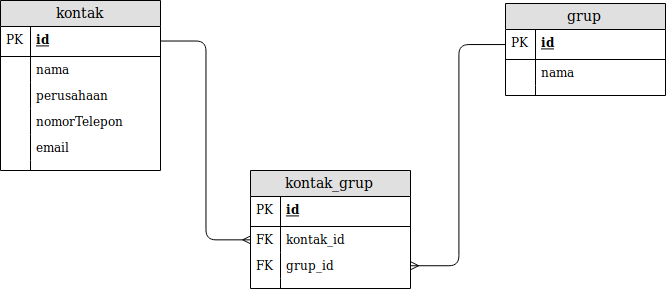

The diagram above was exported from draw.io. Its source (the exported page's mxGraphModel, read from the mxfile embedded in the PNG):
<mxGraphModel dx="931" dy="548" grid="1" gridSize="10" guides="1" tooltips="1" connect="1" arrows="1" fold="1" page="1" pageScale="1" pageWidth="827" pageHeight="1169" math="0" shadow="0">
  <root>
    <mxCell id="0" />
    <mxCell id="1" parent="0" />
    <mxCell id="LiWm-j4g7cxWheVkizXe-1" value="kontak" style="swimlane;fontStyle=0;childLayout=stackLayout;horizontal=1;startSize=26;fillColor=#e0e0e0;horizontalStack=0;resizeParent=1;resizeParentMax=0;resizeLast=0;collapsible=1;marginBottom=0;swimlaneFillColor=#ffffff;align=center;fontSize=14;" vertex="1" parent="1">
      <mxGeometry x="100" y="115" width="160" height="170" as="geometry" />
    </mxCell>
    <mxCell id="LiWm-j4g7cxWheVkizXe-2" value="id" style="shape=partialRectangle;top=0;left=0;right=0;bottom=1;align=left;verticalAlign=middle;fillColor=none;spacingLeft=34;spacingRight=4;overflow=hidden;rotatable=0;points=[[0,0.5],[1,0.5]];portConstraint=eastwest;dropTarget=0;fontStyle=5;fontSize=12;" vertex="1" parent="LiWm-j4g7cxWheVkizXe-1">
      <mxGeometry y="26" width="160" height="30" as="geometry" />
    </mxCell>
    <mxCell id="LiWm-j4g7cxWheVkizXe-3" value="PK" style="shape=partialRectangle;top=0;left=0;bottom=0;fillColor=none;align=left;verticalAlign=middle;spacingLeft=4;spacingRight=4;overflow=hidden;rotatable=0;points=[];portConstraint=eastwest;part=1;fontSize=12;" vertex="1" connectable="0" parent="LiWm-j4g7cxWheVkizXe-2">
      <mxGeometry width="30" height="30" as="geometry" />
    </mxCell>
    <mxCell id="LiWm-j4g7cxWheVkizXe-4" value="nama" style="shape=partialRectangle;top=0;left=0;right=0;bottom=0;align=left;verticalAlign=top;fillColor=none;spacingLeft=34;spacingRight=4;overflow=hidden;rotatable=0;points=[[0,0.5],[1,0.5]];portConstraint=eastwest;dropTarget=0;fontSize=12;" vertex="1" parent="LiWm-j4g7cxWheVkizXe-1">
      <mxGeometry y="56" width="160" height="26" as="geometry" />
    </mxCell>
    <mxCell id="LiWm-j4g7cxWheVkizXe-5" value="" style="shape=partialRectangle;top=0;left=0;bottom=0;fillColor=none;align=left;verticalAlign=top;spacingLeft=4;spacingRight=4;overflow=hidden;rotatable=0;points=[];portConstraint=eastwest;part=1;fontSize=12;" vertex="1" connectable="0" parent="LiWm-j4g7cxWheVkizXe-4">
      <mxGeometry width="30" height="26" as="geometry" />
    </mxCell>
    <mxCell id="LiWm-j4g7cxWheVkizXe-6" value="perusahaan" style="shape=partialRectangle;top=0;left=0;right=0;bottom=0;align=left;verticalAlign=top;fillColor=none;spacingLeft=34;spacingRight=4;overflow=hidden;rotatable=0;points=[[0,0.5],[1,0.5]];portConstraint=eastwest;dropTarget=0;fontSize=12;" vertex="1" parent="LiWm-j4g7cxWheVkizXe-1">
      <mxGeometry y="82" width="160" height="26" as="geometry" />
    </mxCell>
    <mxCell id="LiWm-j4g7cxWheVkizXe-7" value="" style="shape=partialRectangle;top=0;left=0;bottom=0;fillColor=none;align=left;verticalAlign=top;spacingLeft=4;spacingRight=4;overflow=hidden;rotatable=0;points=[];portConstraint=eastwest;part=1;fontSize=12;" vertex="1" connectable="0" parent="LiWm-j4g7cxWheVkizXe-6">
      <mxGeometry width="30" height="26" as="geometry" />
    </mxCell>
    <mxCell id="LiWm-j4g7cxWheVkizXe-8" value="nomorTelepon" style="shape=partialRectangle;top=0;left=0;right=0;bottom=0;align=left;verticalAlign=top;fillColor=none;spacingLeft=34;spacingRight=4;overflow=hidden;rotatable=0;points=[[0,0.5],[1,0.5]];portConstraint=eastwest;dropTarget=0;fontSize=12;" vertex="1" parent="LiWm-j4g7cxWheVkizXe-1">
      <mxGeometry y="108" width="160" height="26" as="geometry" />
    </mxCell>
    <mxCell id="LiWm-j4g7cxWheVkizXe-9" value="" style="shape=partialRectangle;top=0;left=0;bottom=0;fillColor=none;align=left;verticalAlign=top;spacingLeft=4;spacingRight=4;overflow=hidden;rotatable=0;points=[];portConstraint=eastwest;part=1;fontSize=12;" vertex="1" connectable="0" parent="LiWm-j4g7cxWheVkizXe-8">
      <mxGeometry width="30" height="26" as="geometry" />
    </mxCell>
    <mxCell id="LiWm-j4g7cxWheVkizXe-12" value="email" style="shape=partialRectangle;top=0;left=0;right=0;bottom=0;align=left;verticalAlign=top;fillColor=none;spacingLeft=34;spacingRight=4;overflow=hidden;rotatable=0;points=[[0,0.5],[1,0.5]];portConstraint=eastwest;dropTarget=0;fontSize=12;" vertex="1" parent="LiWm-j4g7cxWheVkizXe-1">
      <mxGeometry y="134" width="160" height="26" as="geometry" />
    </mxCell>
    <mxCell id="LiWm-j4g7cxWheVkizXe-13" value="" style="shape=partialRectangle;top=0;left=0;bottom=0;fillColor=none;align=left;verticalAlign=top;spacingLeft=4;spacingRight=4;overflow=hidden;rotatable=0;points=[];portConstraint=eastwest;part=1;fontSize=12;" vertex="1" connectable="0" parent="LiWm-j4g7cxWheVkizXe-12">
      <mxGeometry width="30" height="26" as="geometry" />
    </mxCell>
    <mxCell id="LiWm-j4g7cxWheVkizXe-10" value="" style="shape=partialRectangle;top=0;left=0;right=0;bottom=0;align=left;verticalAlign=top;fillColor=none;spacingLeft=34;spacingRight=4;overflow=hidden;rotatable=0;points=[[0,0.5],[1,0.5]];portConstraint=eastwest;dropTarget=0;fontSize=12;" vertex="1" parent="LiWm-j4g7cxWheVkizXe-1">
      <mxGeometry y="160" width="160" height="10" as="geometry" />
    </mxCell>
    <mxCell id="LiWm-j4g7cxWheVkizXe-11" value="" style="shape=partialRectangle;top=0;left=0;bottom=0;fillColor=none;align=left;verticalAlign=top;spacingLeft=4;spacingRight=4;overflow=hidden;rotatable=0;points=[];portConstraint=eastwest;part=1;fontSize=12;" vertex="1" connectable="0" parent="LiWm-j4g7cxWheVkizXe-10">
      <mxGeometry width="30" height="10" as="geometry" />
    </mxCell>
    <mxCell id="LiWm-j4g7cxWheVkizXe-14" value="grup" style="swimlane;fontStyle=0;childLayout=stackLayout;horizontal=1;startSize=26;fillColor=#e0e0e0;horizontalStack=0;resizeParent=1;resizeParentMax=0;resizeLast=0;collapsible=1;marginBottom=0;swimlaneFillColor=#ffffff;align=center;fontSize=14;" vertex="1" parent="1">
      <mxGeometry x="605" y="118" width="160" height="92" as="geometry" />
    </mxCell>
    <mxCell id="LiWm-j4g7cxWheVkizXe-15" value="id" style="shape=partialRectangle;top=0;left=0;right=0;bottom=1;align=left;verticalAlign=middle;fillColor=none;spacingLeft=34;spacingRight=4;overflow=hidden;rotatable=0;points=[[0,0.5],[1,0.5]];portConstraint=eastwest;dropTarget=0;fontStyle=5;fontSize=12;" vertex="1" parent="LiWm-j4g7cxWheVkizXe-14">
      <mxGeometry y="26" width="160" height="30" as="geometry" />
    </mxCell>
    <mxCell id="LiWm-j4g7cxWheVkizXe-16" value="PK" style="shape=partialRectangle;top=0;left=0;bottom=0;fillColor=none;align=left;verticalAlign=middle;spacingLeft=4;spacingRight=4;overflow=hidden;rotatable=0;points=[];portConstraint=eastwest;part=1;fontSize=12;" vertex="1" connectable="0" parent="LiWm-j4g7cxWheVkizXe-15">
      <mxGeometry width="30" height="30" as="geometry" />
    </mxCell>
    <mxCell id="LiWm-j4g7cxWheVkizXe-17" value="nama" style="shape=partialRectangle;top=0;left=0;right=0;bottom=0;align=left;verticalAlign=top;fillColor=none;spacingLeft=34;spacingRight=4;overflow=hidden;rotatable=0;points=[[0,0.5],[1,0.5]];portConstraint=eastwest;dropTarget=0;fontSize=12;" vertex="1" parent="LiWm-j4g7cxWheVkizXe-14">
      <mxGeometry y="56" width="160" height="26" as="geometry" />
    </mxCell>
    <mxCell id="LiWm-j4g7cxWheVkizXe-18" value="" style="shape=partialRectangle;top=0;left=0;bottom=0;fillColor=none;align=left;verticalAlign=top;spacingLeft=4;spacingRight=4;overflow=hidden;rotatable=0;points=[];portConstraint=eastwest;part=1;fontSize=12;" vertex="1" connectable="0" parent="LiWm-j4g7cxWheVkizXe-17">
      <mxGeometry width="30" height="26" as="geometry" />
    </mxCell>
    <mxCell id="LiWm-j4g7cxWheVkizXe-23" value="" style="shape=partialRectangle;top=0;left=0;right=0;bottom=0;align=left;verticalAlign=top;fillColor=none;spacingLeft=34;spacingRight=4;overflow=hidden;rotatable=0;points=[[0,0.5],[1,0.5]];portConstraint=eastwest;dropTarget=0;fontSize=12;" vertex="1" parent="LiWm-j4g7cxWheVkizXe-14">
      <mxGeometry y="82" width="160" height="10" as="geometry" />
    </mxCell>
    <mxCell id="LiWm-j4g7cxWheVkizXe-24" value="" style="shape=partialRectangle;top=0;left=0;bottom=0;fillColor=none;align=left;verticalAlign=top;spacingLeft=4;spacingRight=4;overflow=hidden;rotatable=0;points=[];portConstraint=eastwest;part=1;fontSize=12;" vertex="1" connectable="0" parent="LiWm-j4g7cxWheVkizXe-23">
      <mxGeometry width="30" height="10" as="geometry" />
    </mxCell>
    <mxCell id="LiWm-j4g7cxWheVkizXe-25" value="kontak_grup" style="swimlane;fontStyle=0;childLayout=stackLayout;horizontal=1;startSize=26;fillColor=#e0e0e0;horizontalStack=0;resizeParent=1;resizeParentMax=0;resizeLast=0;collapsible=1;marginBottom=0;swimlaneFillColor=#ffffff;align=center;fontSize=14;" vertex="1" parent="1">
      <mxGeometry x="350" y="285" width="160" height="118" as="geometry" />
    </mxCell>
    <mxCell id="LiWm-j4g7cxWheVkizXe-26" value="id" style="shape=partialRectangle;top=0;left=0;right=0;bottom=1;align=left;verticalAlign=middle;fillColor=none;spacingLeft=34;spacingRight=4;overflow=hidden;rotatable=0;points=[[0,0.5],[1,0.5]];portConstraint=eastwest;dropTarget=0;fontStyle=5;fontSize=12;" vertex="1" parent="LiWm-j4g7cxWheVkizXe-25">
      <mxGeometry y="26" width="160" height="30" as="geometry" />
    </mxCell>
    <mxCell id="LiWm-j4g7cxWheVkizXe-27" value="PK" style="shape=partialRectangle;top=0;left=0;bottom=0;fillColor=none;align=left;verticalAlign=middle;spacingLeft=4;spacingRight=4;overflow=hidden;rotatable=0;points=[];portConstraint=eastwest;part=1;fontSize=12;" vertex="1" connectable="0" parent="LiWm-j4g7cxWheVkizXe-26">
      <mxGeometry width="30" height="30" as="geometry" />
    </mxCell>
    <mxCell id="LiWm-j4g7cxWheVkizXe-28" value="kontak_id" style="shape=partialRectangle;top=0;left=0;right=0;bottom=0;align=left;verticalAlign=top;fillColor=none;spacingLeft=34;spacingRight=4;overflow=hidden;rotatable=0;points=[[0,0.5],[1,0.5]];portConstraint=eastwest;dropTarget=0;fontSize=12;" vertex="1" parent="LiWm-j4g7cxWheVkizXe-25">
      <mxGeometry y="56" width="160" height="26" as="geometry" />
    </mxCell>
    <mxCell id="LiWm-j4g7cxWheVkizXe-29" value="FK" style="shape=partialRectangle;top=0;left=0;bottom=0;fillColor=none;align=left;verticalAlign=top;spacingLeft=4;spacingRight=4;overflow=hidden;rotatable=0;points=[];portConstraint=eastwest;part=1;fontSize=12;" vertex="1" connectable="0" parent="LiWm-j4g7cxWheVkizXe-28">
      <mxGeometry width="30" height="26" as="geometry" />
    </mxCell>
    <mxCell id="LiWm-j4g7cxWheVkizXe-30" value="grup_id" style="shape=partialRectangle;top=0;left=0;right=0;bottom=0;align=left;verticalAlign=top;fillColor=none;spacingLeft=34;spacingRight=4;overflow=hidden;rotatable=0;points=[[0,0.5],[1,0.5]];portConstraint=eastwest;dropTarget=0;fontSize=12;" vertex="1" parent="LiWm-j4g7cxWheVkizXe-25">
      <mxGeometry y="82" width="160" height="26" as="geometry" />
    </mxCell>
    <mxCell id="LiWm-j4g7cxWheVkizXe-31" value="FK" style="shape=partialRectangle;top=0;left=0;bottom=0;fillColor=none;align=left;verticalAlign=top;spacingLeft=4;spacingRight=4;overflow=hidden;rotatable=0;points=[];portConstraint=eastwest;part=1;fontSize=12;" vertex="1" connectable="0" parent="LiWm-j4g7cxWheVkizXe-30">
      <mxGeometry width="30" height="26" as="geometry" />
    </mxCell>
    <mxCell id="LiWm-j4g7cxWheVkizXe-34" value="" style="shape=partialRectangle;top=0;left=0;right=0;bottom=0;align=left;verticalAlign=top;fillColor=none;spacingLeft=34;spacingRight=4;overflow=hidden;rotatable=0;points=[[0,0.5],[1,0.5]];portConstraint=eastwest;dropTarget=0;fontSize=12;" vertex="1" parent="LiWm-j4g7cxWheVkizXe-25">
      <mxGeometry y="108" width="160" height="10" as="geometry" />
    </mxCell>
    <mxCell id="LiWm-j4g7cxWheVkizXe-35" value="" style="shape=partialRectangle;top=0;left=0;bottom=0;fillColor=none;align=left;verticalAlign=top;spacingLeft=4;spacingRight=4;overflow=hidden;rotatable=0;points=[];portConstraint=eastwest;part=1;fontSize=12;" vertex="1" connectable="0" parent="LiWm-j4g7cxWheVkizXe-34">
      <mxGeometry width="30" height="10" as="geometry" />
    </mxCell>
    <mxCell id="LiWm-j4g7cxWheVkizXe-37" value="" style="edgeStyle=elbowEdgeStyle;fontSize=12;html=1;endArrow=ERmany;exitX=1;exitY=0.5;exitDx=0;exitDy=0;entryX=0;entryY=0.5;entryDx=0;entryDy=0;" edge="1" parent="1" source="LiWm-j4g7cxWheVkizXe-2" target="LiWm-j4g7cxWheVkizXe-28">
      <mxGeometry width="100" height="100" relative="1" as="geometry">
        <mxPoint x="265" y="270" as="sourcePoint" />
        <mxPoint x="365" y="170" as="targetPoint" />
      </mxGeometry>
    </mxCell>
    <mxCell id="LiWm-j4g7cxWheVkizXe-38" value="" style="edgeStyle=elbowEdgeStyle;fontSize=12;html=1;endArrow=ERmany;entryX=1;entryY=0.5;entryDx=0;entryDy=0;exitX=0;exitY=0.5;exitDx=0;exitDy=0;" edge="1" parent="1" source="LiWm-j4g7cxWheVkizXe-15" target="LiWm-j4g7cxWheVkizXe-30">
      <mxGeometry width="100" height="100" relative="1" as="geometry">
        <mxPoint x="390" y="240" as="sourcePoint" />
        <mxPoint x="560" y="410" as="targetPoint" />
      </mxGeometry>
    </mxCell>
  </root>
</mxGraphModel>